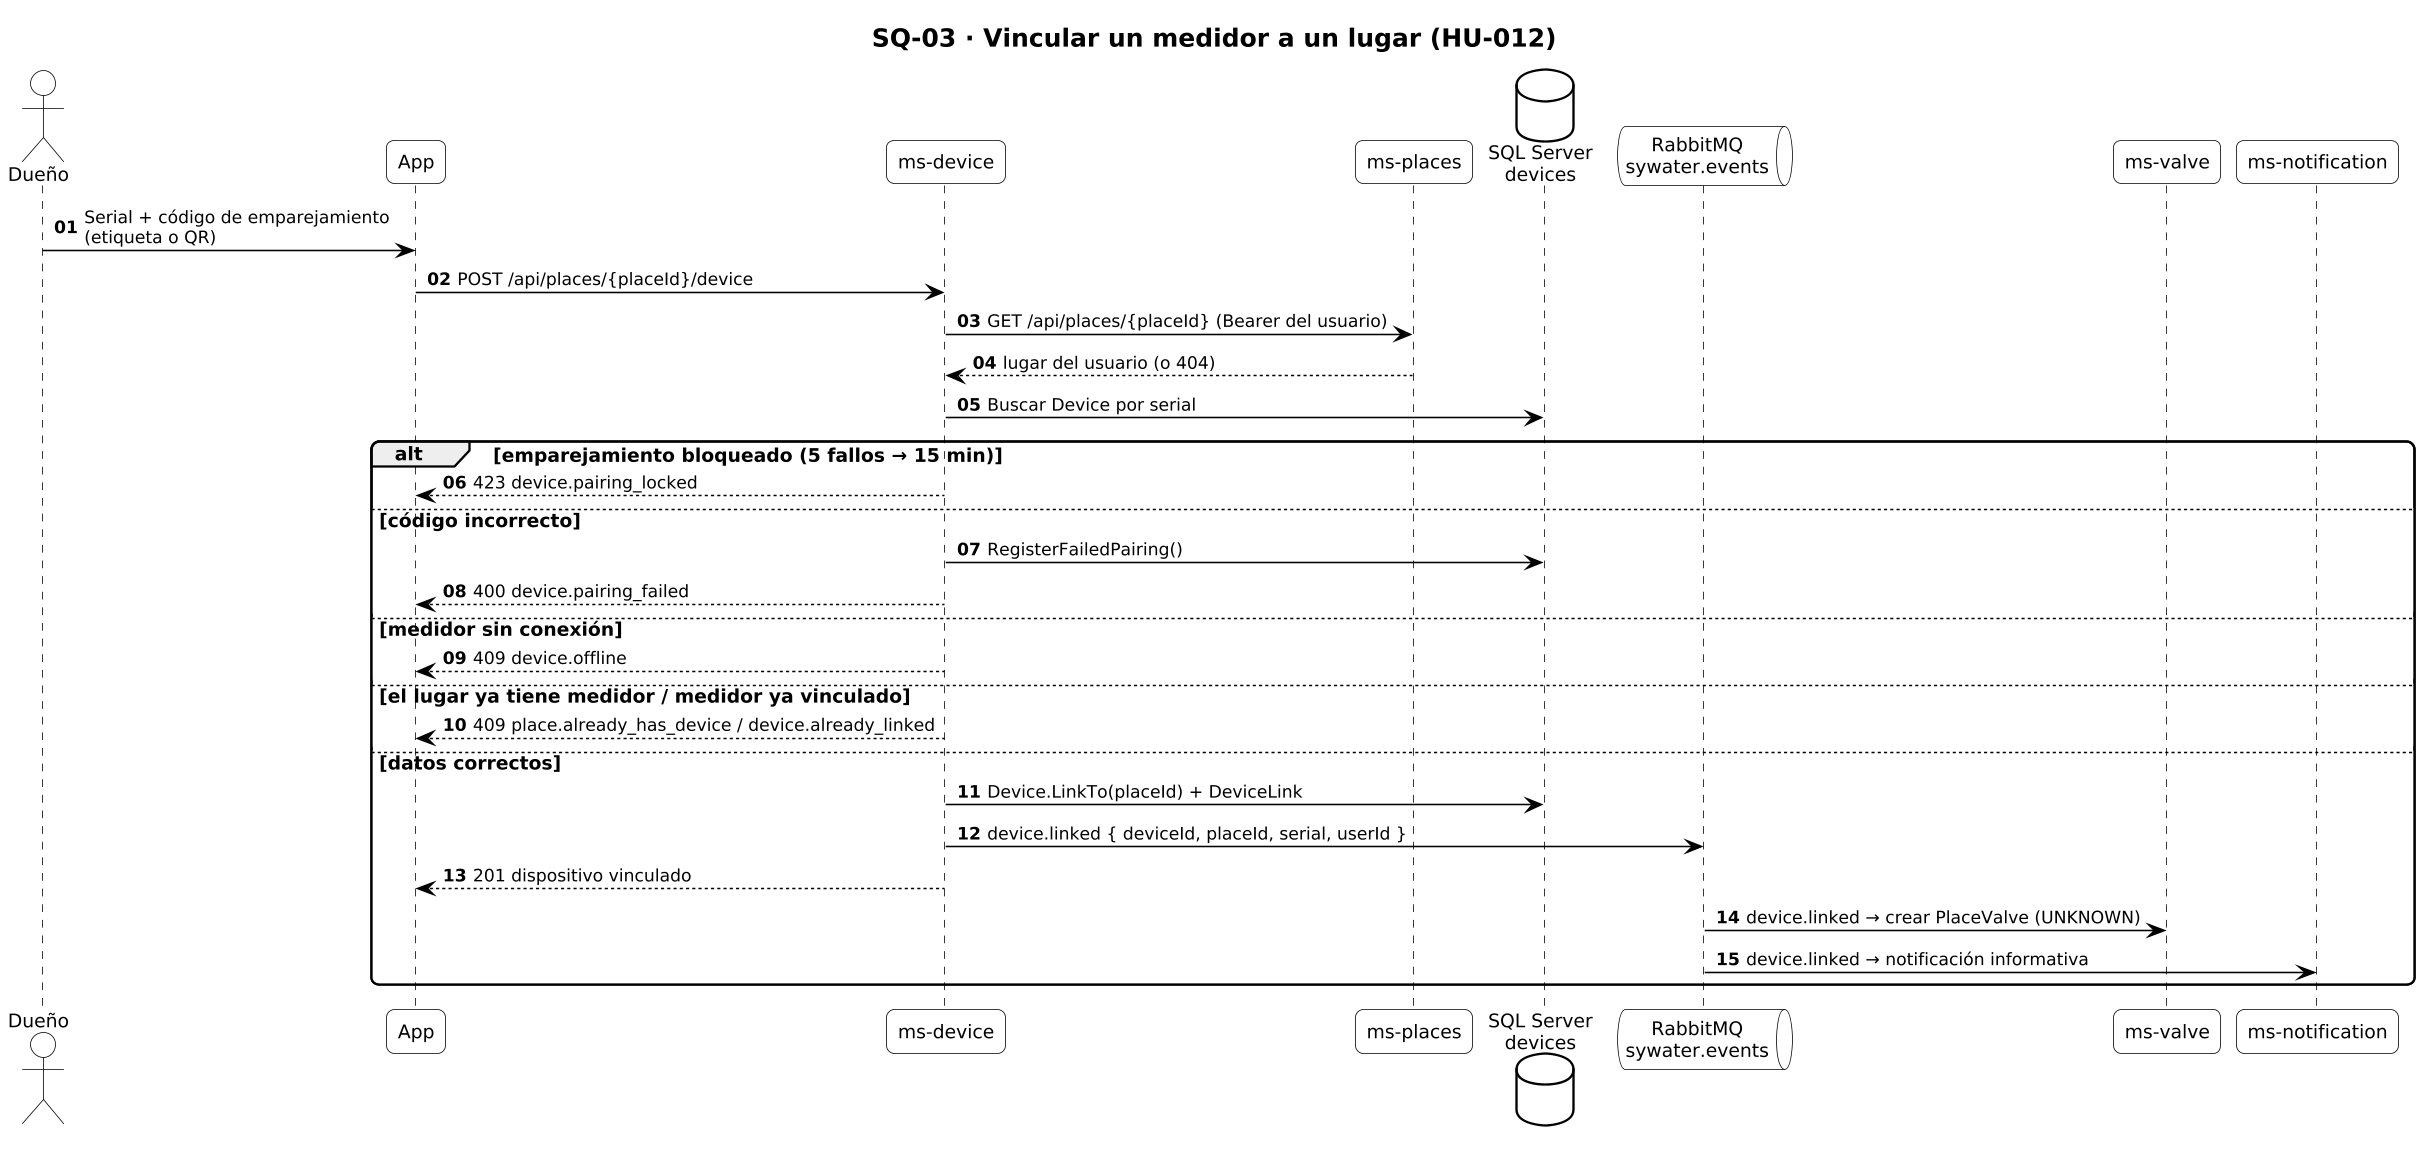

The diagram above was rendered by PlantUML. Its source (embedded in the PNG):
@startuml SQ-03_vincular_medidor
!include _estilo.iuml
title SQ-03 · Vincular un medidor a un lugar (HU-012)
autonumber "<b>00"
skinparam responseMessageBelowArrow true

actor "Dueño" as U
participant "App" as APP
participant "ms-device" as DEV
participant "ms-places" as PL
database "SQL Server\ndevices" as DB
queue "RabbitMQ\nsywater.events" as MQ
participant "ms-valve" as VAL
participant "ms-notification" as NOT
U -> APP : Serial + código de emparejamiento\n(etiqueta o QR)
APP -> DEV : POST /api/places/{placeId}/device
DEV -> PL : GET /api/places/{placeId} (Bearer del usuario)
PL --> DEV : lugar del usuario (o 404)
DEV -> DB : Buscar Device por serial
alt emparejamiento bloqueado (5 fallos → 15 min)
  DEV --> APP : 423 device.pairing_locked
else código incorrecto
  DEV -> DB : RegisterFailedPairing()
  DEV --> APP : 400 device.pairing_failed
else medidor sin conexión
  DEV --> APP : 409 device.offline
else el lugar ya tiene medidor / medidor ya vinculado
  DEV --> APP : 409 place.already_has_device / device.already_linked
else datos correctos
  DEV -> DB : Device.LinkTo(placeId) + DeviceLink
  DEV -> MQ : device.linked { deviceId, placeId, serial, userId }
  DEV --> APP : 201 dispositivo vinculado
  MQ -> VAL : device.linked → crear PlaceValve (UNKNOWN)
  MQ -> NOT : device.linked → notificación informativa
end
@enduml